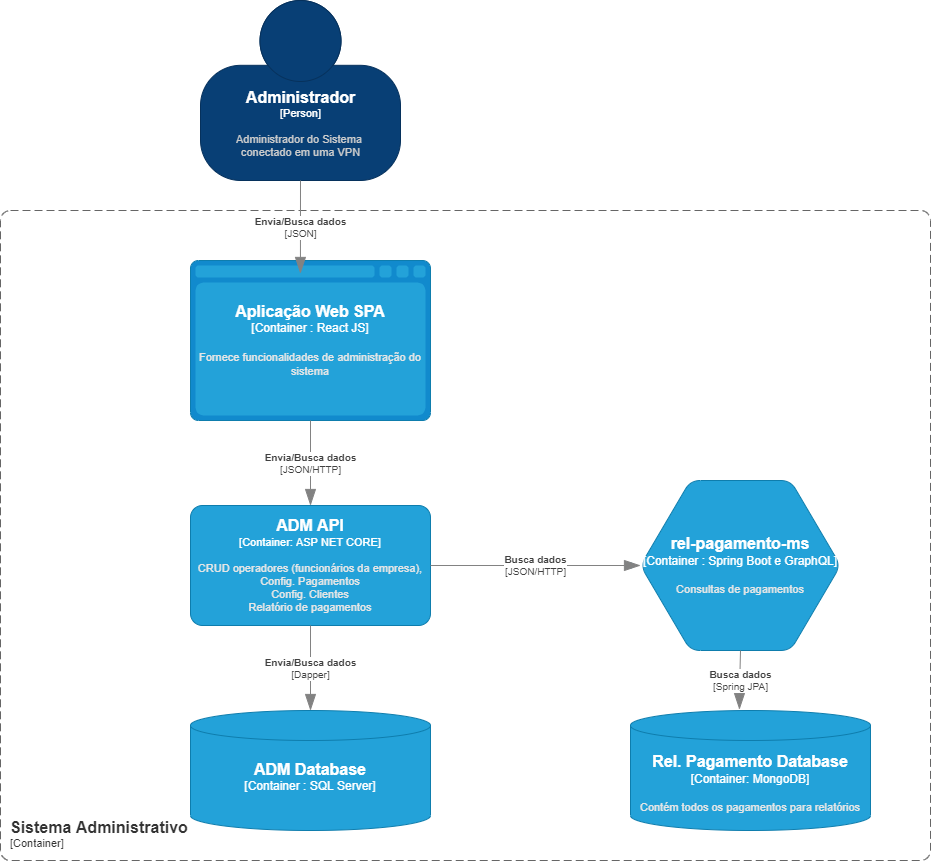

The diagram above was exported from draw.io. Its source (the exported page's mxGraphModel, read from the mxfile embedded in the PNG):
<mxGraphModel dx="1422" dy="1931" grid="1" gridSize="10" guides="1" tooltips="1" connect="1" arrows="1" fold="1" page="1" pageScale="1" pageWidth="827" pageHeight="1169" math="0" shadow="0">
  <root>
    <mxCell id="0" />
    <mxCell id="1" parent="0" />
    <object placeholders="1" c4Name="Administrador" c4Type="Person" c4Description="Administrador do Sistema &#10;conectado em uma VPN" label="&lt;font style=&quot;font-size: 16px&quot;&gt;&lt;b&gt;%c4Name%&lt;/b&gt;&lt;/font&gt;&lt;div&gt;[%c4Type%]&lt;/div&gt;&lt;br&gt;&lt;div&gt;&lt;font style=&quot;font-size: 11px&quot;&gt;&lt;font color=&quot;#cccccc&quot;&gt;%c4Description%&lt;/font&gt;&lt;/div&gt;" id="z09C7CZTZRur1gVVHmJh-1">
      <mxCell style="html=1;fontSize=11;dashed=0;whitespace=wrap;fillColor=#083F75;strokeColor=#06315C;fontColor=#ffffff;shape=mxgraph.c4.person2;align=center;metaEdit=1;points=[[0.5,0,0],[1,0.5,0],[1,0.75,0],[0.75,1,0],[0.5,1,0],[0.25,1,0],[0,0.75,0],[0,0.5,0]];resizable=0;" parent="1" vertex="1">
        <mxGeometry x="510" y="-170" width="200" height="180" as="geometry" />
      </mxCell>
    </object>
    <object placeholders="1" c4Type="Aplicação Web SPA" c4Container="Container " c4Technology="React JS" c4Description="Fornece funcionalidades de administração do sistema" label="&lt;font style=&quot;font-size: 16px&quot;&gt;&lt;b&gt;%c4Type%&lt;/font&gt;&lt;div&gt;[%c4Container%:&amp;nbsp;%c4Technology%]&lt;/div&gt;&lt;br&gt;&lt;div&gt;&lt;font style=&quot;font-size: 11px&quot;&gt;&lt;font color=&quot;#E6E6E6&quot;&gt;%c4Description%&lt;/font&gt;&lt;/div&gt;" id="z09C7CZTZRur1gVVHmJh-2">
      <mxCell style="shape=mxgraph.c4.webBrowserContainer;whiteSpace=wrap;html=1;boundedLbl=1;rounded=0;labelBackgroundColor=none;fillColor=#118ACD;fontSize=12;fontColor=#ffffff;align=center;strokeColor=#0E7DAD;metaEdit=1;points=[[0.5,0,0],[1,0.25,0],[1,0.5,0],[1,0.75,0],[0.5,1,0],[0,0.75,0],[0,0.5,0],[0,0.25,0]];resizable=0;" parent="1" vertex="1">
        <mxGeometry x="500" y="90" width="240" height="160" as="geometry" />
      </mxCell>
    </object>
    <object placeholders="1" c4Type="ADM Database" c4Container="Container " c4Technology="SQL Server" c4Description="" label="&lt;font style=&quot;font-size: 16px&quot;&gt;&lt;b&gt;%c4Type%&lt;/font&gt;&lt;div&gt;[%c4Container%:&amp;nbsp;%c4Technology%]&lt;/div&gt;&lt;br&gt;&lt;div&gt;&lt;font style=&quot;font-size: 11px&quot;&gt;&lt;font color=&quot;#E6E6E6&quot;&gt;%c4Description%&lt;/font&gt;&lt;/div&gt;" id="z09C7CZTZRur1gVVHmJh-5">
      <mxCell style="shape=cylinder3;size=15;whiteSpace=wrap;html=1;boundedLbl=1;rounded=0;labelBackgroundColor=none;fillColor=#23A2D9;fontSize=12;fontColor=#ffffff;align=center;strokeColor=#0E7DAD;metaEdit=1;points=[[0.5,0,0],[1,0.25,0],[1,0.5,0],[1,0.75,0],[0.5,1,0],[0,0.75,0],[0,0.5,0],[0,0.25,0]];resizable=0;" parent="1" vertex="1">
        <mxGeometry x="500" y="540" width="240" height="120" as="geometry" />
      </mxCell>
    </object>
    <object placeholders="1" c4Type="Rel. Pagamento Database" c4Container="Container" c4Technology="MongoDB" c4Description="Contém todos os pagamentos para relatórios" label="&lt;font style=&quot;font-size: 16px&quot;&gt;&lt;b&gt;%c4Type%&lt;/font&gt;&lt;div&gt;[%c4Container%:&amp;nbsp;%c4Technology%]&lt;/div&gt;&lt;br&gt;&lt;div&gt;&lt;font style=&quot;font-size: 11px&quot;&gt;&lt;font color=&quot;#E6E6E6&quot;&gt;%c4Description%&lt;/font&gt;&lt;/div&gt;" id="z09C7CZTZRur1gVVHmJh-11">
      <mxCell style="shape=cylinder3;size=15;whiteSpace=wrap;html=1;boundedLbl=1;rounded=0;labelBackgroundColor=none;fillColor=#23A2D9;fontSize=12;fontColor=#ffffff;align=center;strokeColor=#0E7DAD;metaEdit=1;points=[[0.5,0,0],[1,0.25,0],[1,0.5,0],[1,0.75,0],[0.5,1,0],[0,0.75,0],[0,0.5,0],[0,0.25,0]];resizable=0;" parent="1" vertex="1">
        <mxGeometry x="940" y="540" width="240" height="120" as="geometry" />
      </mxCell>
    </object>
    <object placeholders="1" c4Name="Sistema Administrativo" c4Type="SystemScopeBoundary" c4Application="Container" label="&lt;font style=&quot;font-size: 16px&quot;&gt;&lt;b&gt;&lt;div style=&quot;text-align: left&quot;&gt;%c4Name%&lt;/div&gt;&lt;/b&gt;&lt;/font&gt;&lt;div style=&quot;text-align: left&quot;&gt;[%c4Application%]&lt;/div&gt;" id="z09C7CZTZRur1gVVHmJh-21">
      <mxCell style="rounded=1;fontSize=11;whiteSpace=wrap;html=1;dashed=1;arcSize=20;fillColor=none;strokeColor=#666666;fontColor=#333333;labelBackgroundColor=none;align=left;verticalAlign=bottom;labelBorderColor=none;spacingTop=0;spacing=10;dashPattern=8 4;metaEdit=1;rotatable=0;perimeter=rectanglePerimeter;noLabel=0;labelPadding=0;allowArrows=0;connectable=0;expand=0;recursiveResize=0;editable=1;pointerEvents=0;absoluteArcSize=1;points=[[0.25,0,0],[0.5,0,0],[0.75,0,0],[1,0.25,0],[1,0.5,0],[1,0.75,0],[0.75,1,0],[0.5,1,0],[0.25,1,0],[0,0.75,0],[0,0.5,0],[0,0.25,0]];" parent="1" vertex="1">
        <mxGeometry x="310" y="40" width="930" height="650" as="geometry" />
      </mxCell>
    </object>
    <object placeholders="1" c4Type="rel-pagamento-ms" c4Container="Container " c4Technology="Spring Boot e GraphQL" c4Description="Consultas de pagamentos" label="&lt;font style=&quot;font-size: 16px&quot;&gt;&lt;b&gt;%c4Type%&lt;/font&gt;&lt;div&gt;[%c4Container%:&amp;nbsp;%c4Technology%]&lt;/div&gt;&lt;br&gt;&lt;div&gt;&lt;font style=&quot;font-size: 11px&quot;&gt;&lt;font color=&quot;#E6E6E6&quot;&gt;%c4Description%&lt;/font&gt;&lt;/div&gt;" id="nqzbu84Z0QK4rpoghaAp-2">
      <mxCell style="shape=hexagon;size=50;perimeter=hexagonPerimeter2;whiteSpace=wrap;html=1;fixedSize=1;rounded=1;labelBackgroundColor=none;fillColor=#23A2D9;fontSize=12;fontColor=#ffffff;align=center;strokeColor=#0E7DAD;metaEdit=1;points=[[0.5,0,0],[1,0.25,0],[1,0.5,0],[1,0.75,0],[0.5,1,0],[0,0.75,0],[0,0.5,0],[0,0.25,0]];resizable=0;" parent="1" vertex="1">
        <mxGeometry x="950" y="310" width="200" height="170" as="geometry" />
      </mxCell>
    </object>
    <object placeholders="1" c4Name="ADM API" c4Type="Container" c4Technology="ASP NET CORE" c4Description="CRUD operadores (funcionários da empresa),&#10;Config. Pagamentos&#10;Config. Clientes&#10;Relatório de pagamentos" label="&lt;font style=&quot;font-size: 16px&quot;&gt;&lt;b&gt;%c4Name%&lt;/b&gt;&lt;/font&gt;&lt;div&gt;[%c4Type%: %c4Technology%]&lt;/div&gt;&lt;br&gt;&lt;div&gt;&lt;font style=&quot;font-size: 11px&quot;&gt;&lt;font color=&quot;#E6E6E6&quot;&gt;%c4Description%&lt;/font&gt;&lt;/div&gt;" id="nqzbu84Z0QK4rpoghaAp-4">
      <mxCell style="rounded=1;whiteSpace=wrap;html=1;fontSize=11;labelBackgroundColor=none;fillColor=#23A2D9;fontColor=#ffffff;align=center;arcSize=10;strokeColor=#0E7DAD;metaEdit=1;resizable=0;points=[[0.25,0,0],[0.5,0,0],[0.75,0,0],[1,0.25,0],[1,0.5,0],[1,0.75,0],[0.75,1,0],[0.5,1,0],[0.25,1,0],[0,0.75,0],[0,0.5,0],[0,0.25,0]];" parent="1" vertex="1">
        <mxGeometry x="500" y="335" width="240" height="120" as="geometry" />
      </mxCell>
    </object>
    <mxCell id="nqzbu84Z0QK4rpoghaAp-10" value="" style="shape=waypoint;sketch=0;size=6;pointerEvents=1;points=[];fillColor=#23A2D9;resizable=0;rotatable=0;perimeter=centerPerimeter;snapToPoint=1;fontSize=11;strokeColor=#0E7DAD;fontColor=#ffffff;rounded=1;labelBackgroundColor=none;arcSize=10;" parent="1" vertex="1">
      <mxGeometry x="920" y="375" width="40" height="40" as="geometry" />
    </mxCell>
    <object placeholders="1" c4Type="Relationship" c4Technology="JSON/HTTP" c4Description="Busca dados" label="&lt;div style=&quot;text-align: left&quot;&gt;&lt;div style=&quot;text-align: center&quot;&gt;&lt;b&gt;%c4Description%&lt;/b&gt;&lt;/div&gt;&lt;div style=&quot;text-align: center&quot;&gt;[%c4Technology%]&lt;/div&gt;&lt;/div&gt;" id="nqzbu84Z0QK4rpoghaAp-12">
      <mxCell style="endArrow=blockThin;html=1;fontSize=10;fontColor=#404040;strokeWidth=1;endFill=1;strokeColor=#828282;elbow=vertical;metaEdit=1;endSize=14;startSize=14;jumpStyle=arc;jumpSize=16;rounded=0;edgeStyle=orthogonalEdgeStyle;" parent="1" source="nqzbu84Z0QK4rpoghaAp-4" target="nqzbu84Z0QK4rpoghaAp-2" edge="1">
        <mxGeometry width="240" relative="1" as="geometry">
          <mxPoint x="740" y="395" as="sourcePoint" />
          <mxPoint x="980" y="395" as="targetPoint" />
        </mxGeometry>
      </mxCell>
    </object>
    <object placeholders="1" c4Type="Relationship" c4Technology="Dapper" c4Description="Envia/Busca dados" label="&lt;div style=&quot;text-align: left&quot;&gt;&lt;div style=&quot;text-align: center&quot;&gt;&lt;b&gt;%c4Description%&lt;/b&gt;&lt;/div&gt;&lt;div style=&quot;text-align: center&quot;&gt;[%c4Technology%]&lt;/div&gt;&lt;/div&gt;" id="nqzbu84Z0QK4rpoghaAp-13">
      <mxCell style="endArrow=blockThin;html=1;fontSize=10;fontColor=#404040;strokeWidth=1;endFill=1;strokeColor=#828282;elbow=vertical;metaEdit=1;endSize=14;startSize=14;jumpStyle=arc;jumpSize=16;rounded=0;edgeStyle=orthogonalEdgeStyle;" parent="1" source="nqzbu84Z0QK4rpoghaAp-4" target="z09C7CZTZRur1gVVHmJh-5" edge="1">
        <mxGeometry width="240" relative="1" as="geometry">
          <mxPoint x="620" y="455" as="sourcePoint" />
          <mxPoint x="620" y="530" as="targetPoint" />
        </mxGeometry>
      </mxCell>
    </object>
    <object placeholders="1" c4Type="Relationship" c4Technology="JSON/HTTP" c4Description="Envia/Busca dados" label="&lt;div style=&quot;text-align: left&quot;&gt;&lt;div style=&quot;text-align: center&quot;&gt;&lt;b&gt;%c4Description%&lt;/b&gt;&lt;/div&gt;&lt;div style=&quot;text-align: center&quot;&gt;[%c4Technology%]&lt;/div&gt;&lt;/div&gt;" id="nqzbu84Z0QK4rpoghaAp-16">
      <mxCell style="endArrow=blockThin;html=1;fontSize=10;fontColor=#404040;strokeWidth=1;endFill=1;strokeColor=#828282;elbow=vertical;metaEdit=1;endSize=14;startSize=14;jumpStyle=arc;jumpSize=16;rounded=0;edgeStyle=orthogonalEdgeStyle;entryX=0.5;entryY=0;entryDx=0;entryDy=0;entryPerimeter=0;" parent="1" target="nqzbu84Z0QK4rpoghaAp-4" edge="1">
        <mxGeometry width="240" relative="1" as="geometry">
          <mxPoint x="620" y="250" as="sourcePoint" />
          <mxPoint x="850" y="250" as="targetPoint" />
        </mxGeometry>
      </mxCell>
    </object>
    <object placeholders="1" c4Type="Relationship" c4Technology="JSON" c4Description="Envia/Busca dados" label="&lt;div style=&quot;text-align: left&quot;&gt;&lt;div style=&quot;text-align: center&quot;&gt;&lt;b&gt;%c4Description%&lt;/b&gt;&lt;/div&gt;&lt;div style=&quot;text-align: center&quot;&gt;[%c4Technology%]&lt;/div&gt;&lt;/div&gt;" id="nqzbu84Z0QK4rpoghaAp-18">
      <mxCell style="endArrow=blockThin;html=1;fontSize=10;fontColor=#404040;strokeWidth=1;endFill=1;strokeColor=#828282;elbow=vertical;metaEdit=1;endSize=14;startSize=14;jumpStyle=arc;jumpSize=16;rounded=0;edgeStyle=orthogonalEdgeStyle;entryX=0.458;entryY=0.081;entryDx=0;entryDy=0;entryPerimeter=0;" parent="1" source="z09C7CZTZRur1gVVHmJh-1" target="z09C7CZTZRur1gVVHmJh-2" edge="1">
        <mxGeometry width="240" relative="1" as="geometry">
          <mxPoint x="610" as="sourcePoint" />
          <mxPoint x="610" y="80" as="targetPoint" />
        </mxGeometry>
      </mxCell>
    </object>
    <object placeholders="1" c4Type="Relationship" c4Technology="Spring JPA" c4Description="Busca dados" label="&lt;div style=&quot;text-align: left&quot;&gt;&lt;div style=&quot;text-align: center&quot;&gt;&lt;b&gt;%c4Description%&lt;/b&gt;&lt;/div&gt;&lt;div style=&quot;text-align: center&quot;&gt;[%c4Technology%]&lt;/div&gt;&lt;/div&gt;" id="J2eBztK1AWeoLE7W4XWM-2">
      <mxCell style="endArrow=blockThin;html=1;fontSize=10;fontColor=#404040;strokeWidth=1;endFill=1;strokeColor=#828282;elbow=vertical;metaEdit=1;endSize=14;startSize=14;jumpStyle=arc;jumpSize=16;rounded=0;edgeStyle=orthogonalEdgeStyle;entryX=0.454;entryY=-0.008;entryDx=0;entryDy=0;entryPerimeter=0;" edge="1" parent="1" source="nqzbu84Z0QK4rpoghaAp-2" target="z09C7CZTZRur1gVVHmJh-11">
        <mxGeometry width="240" relative="1" as="geometry">
          <mxPoint x="1050" y="480" as="sourcePoint" />
          <mxPoint x="1020" y="680" as="targetPoint" />
        </mxGeometry>
      </mxCell>
    </object>
  </root>
</mxGraphModel>